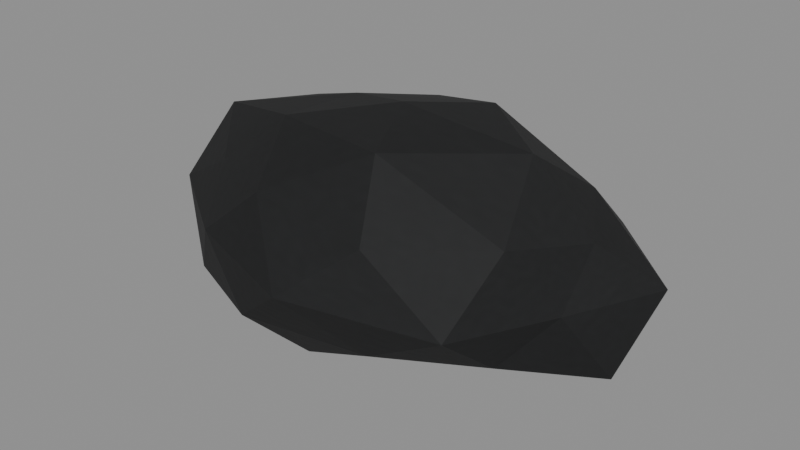 # Source: rock.blend  (saved by Blender 5.2.44; exported with 4.5.12 LTS)
import bpy
from mathutils import Matrix  # noqa: F401  (used for matrix-valued properties, if any)

bpy.ops.wm.read_factory_settings(use_empty=True)
scene = bpy.context.scene
scene.name = 'Scene'

# ---- collections
col_rock = bpy.data.collections.new('rock'); scene.collection.children.link(col_rock)

# ---- images (referenced by path relative to the original .blend; pixels are not part of the script)
import os
ASSET_DIR = os.environ.get("B2B_ASSET_DIR", "")  # directory of the original .blend (textures are referenced by path, not embedded)
HERE = os.path.dirname(os.path.abspath(__file__))  # packed textures are extracted next to this script under _unpacked/

def load_image(name, relpath, width, height, colorspace="sRGB"):
    """Load a texture the original file referenced (path relative to the .blend, or extracted next to this script)."""
    p = next((c for c in (os.path.join(HERE, relpath), os.path.join(ASSET_DIR, relpath)) if relpath and os.path.exists(c)), "")
    if p:
        img = bpy.data.images.load(p, check_existing=True)
        img.name = name
    else:  # same state as the original file: an image datablock whose file is absent (Cycles renders it pink)
        img = bpy.data.images.new(name, width, height)
        img.source = "FILE"
        img.filepath = "//" + (relpath or name)
    img.colorspace_settings.name = colorspace
    return img
img_road = load_image('road', '_unpacked/road.aff69f0a.png', 1024, 1024, 'sRGB')
img_road_normal = load_image('road_normal', '_unpacked/road_normal.092e585f.png', 1024, 1024, 'Non-Color')

# ---- materials (node trees are filled in below, after node groups)
mat_road = bpy.data.materials.new('road')
mat_road.diffuse_color = (0.1, 0.105, 0.11, 1.0)

# ---- material node trees
mat_road.use_nodes = True; mat_road.node_tree.nodes.clear()
_N = mat_road.node_tree.nodes; _L = mat_road.node_tree.links
n0 = _N.new('ShaderNodeBsdfPrincipled'); n0.name = 'Principled BSDF'; n0.location = (-200, 100)
n0.inputs[2].default_value = 0.8
n0.inputs[10].default_value = 0.005
n1 = _N.new('ShaderNodeOutputMaterial'); n1.name = 'Material Output'; n1.location = (200, 100)
n2 = _N.new('ShaderNodeTexImage'); n2.name = 'Image Texture'; n2.location = (0, 0)
n2.image = img_road
n3 = _N.new('ShaderNodeTexImage'); n3.name = 'Image Texture.001'; n3.location = (0, 0)
n3.image = img_road_normal
n4 = _N.new('ShaderNodeNormalMap'); n4.name = 'Normal Map'; n4.location = (0, 0)
n4.width = 160
n4.inputs[0].default_value = 0.65
_L.new(n0.outputs[0], n1.inputs[0])
_L.new(n2.outputs[0], n0.inputs[0])
_L.new(n3.outputs[0], n4.inputs[1])
_L.new(n4.outputs[0], n0.inputs[5])
n1.is_active_output = True

# ---- meshes
me_icosphere = bpy.data.meshes.new('Icosphere')
me_icosphere.from_pydata([(0.0, 0.0, -0.911), (0.6583, -0.4783, -0.4069), (-0.2917, -0.8978, -0.472), (-0.8614, 0.0, -0.4307), (-0.3107, 0.9563, -0.5028), (0.6259, 0.4548, -0.3869), (0.2776, -0.8545, 0.4492), (-0.6483, -0.471, 0.4007), (-0.7882, 0.5726, 0.4871), (0.2661, 0.8191, 0.4306), (0.8273, 0.0, 0.4137), (0.0, 0.0, 1.017), (-0.178, -0.5478, -0.932), (0.3675, -0.267, -0.7351), (0.2424, -0.7461, -0.4848), (0.9389, 0.0, -0.5803), (0.414, 0.3008, -0.8281), (-0.4658, 0.0, -0.7537), (-0.7649, -0.5557, -0.5843), (-0.1812, 0.5578, -0.9491), (-0.6711, 0.4876, -0.5127), (0.24, 0.7385, -0.4799), (0.8248, -0.268, 0.0), (1.009, 0.3277, 0.0), (0.0, -1.068, 0.0), (0.6226, -0.8569, 0.0), (-0.9954, -0.3234, 0.0), (-0.5616, -0.7729, 0.0), (-0.5511, 0.7585, 0.0), (-0.9655, 0.3137, 0.0), (0.6314, 0.8691, 0.0), (0.0, 0.987, 0.0), (0.6876, -0.4995, 0.5253), (-0.2537, -0.7807, 0.5073), (-0.9204, 0.0, 0.5689), (-0.294, 0.9047, 0.5879), (0.6428, 0.467, 0.4911), (0.1818, -0.5596, 0.952), (0.5675, 0.0, 0.9183), (-0.4122, -0.2995, 0.8244), (-0.3949, 0.2869, 0.7897), (0.1697, 0.5224, 0.8888)], [], [(0, 13, 12), (1, 13, 15), (0, 12, 17), (0, 17, 19), (0, 19, 16), (1, 15, 22), (2, 14, 24), (3, 18, 26), (4, 20, 28), (5, 21, 30), (1, 22, 25), (2, 24, 27), (3, 26, 29), (4, 28, 31), (5, 30, 23), (6, 32, 37), (7, 33, 39), (8, 34, 40), (9, 35, 41), (10, 36, 38), (38, 41, 11), (38, 36, 41), (36, 9, 41), (41, 40, 11), (41, 35, 40), (35, 8, 40), (40, 39, 11), (40, 34, 39), (34, 7, 39), (39, 37, 11), (39, 33, 37), (33, 6, 37), (37, 38, 11), (37, 32, 38), (32, 10, 38), (23, 36, 10), (23, 30, 36), (30, 9, 36), (31, 35, 9), (31, 28, 35), (28, 8, 35), (29, 34, 8), (29, 26, 34), (26, 7, 34), (27, 33, 7), (27, 24, 33), (24, 6, 33), (25, 32, 6), (25, 22, 32), (22, 10, 32), (30, 31, 9), (30, 21, 31), (21, 4, 31), (28, 29, 8), (28, 20, 29), (20, 3, 29), (26, 27, 7), (26, 18, 27), (18, 2, 27), (24, 25, 6), (24, 14, 25), (14, 1, 25), (22, 23, 10), (22, 15, 23), (15, 5, 23), (16, 21, 5), (16, 19, 21), (19, 4, 21), (19, 20, 4), (19, 17, 20), (17, 3, 20), (17, 18, 3), (17, 12, 18), (12, 2, 18), (15, 16, 5), (15, 13, 16), (13, 0, 16), (12, 14, 2), (12, 13, 14), (13, 1, 14)])
_uv = me_icosphere.uv_layers.new(name='UVMap')
_uv.uv.foreach_set('vector', [0.1818, 0.0, 0.2273, 0.07873, 0.1364, 0.07873, 0.2727, 0.1575, 0.3182, 0.07873, 0.3636, 0.1575, 0.9091, 0.0, 0.9545, 0.07873, 0.8636, 0.07873, 0.7273, 0.0, 0.7727, 0.07873, 0.6818, 0.07873, 0.5455, 0.0, 0.5909, 0.07873, 0.5, 0.07873, 0.2727, 0.1575, 0.3636, 0.1575, 0.3182, 0.2362, 0.09091, 0.1575, 0.1818, 0.1575, 0.1364, 0.2362, 0.8182, 0.1575, 0.9091, 0.1575, 0.8636, 0.2362, 0.6364, 0.1575, 0.7273, 0.1575, 0.6818, 0.2362, 0.4545, 0.1575, 0.5455, 0.1575, 0.5, 0.2362, 0.2727, 0.1575, 0.3182, 0.2362, 0.2273, 0.2362, 0.09091, 0.1575, 0.1364, 0.2362, 0.04546, 0.2362, 0.8182, 0.1575, 0.8636, 0.2362, 0.7727, 0.2362, 0.6364, 0.1575, 0.6818, 0.2362, 0.5909, 0.2362, 0.4545, 0.1575, 0.5, 0.2362, 0.4091, 0.2362, 0.1818, 0.3149, 0.2727, 0.3149, 0.2273, 0.3937, 0.0, 0.3149, 0.09091, 0.3149, 0.04546, 0.3937, 0.7273, 0.3149, 0.8182, 0.3149, 0.7727, 0.3937, 0.5455, 0.3149, 0.6364, 0.3149, 0.5909, 0.3937, 0.3636, 0.3149, 0.4545, 0.3149, 0.4091, 0.3937, 0.4091, 0.3937, 0.5, 0.3937, 0.4545, 0.4724, 0.4091, 0.3937, 0.4545, 0.3149, 0.5, 0.3937, 0.4545, 0.3149, 0.5455, 0.3149, 0.5, 0.3937, 0.5909, 0.3937, 0.6818, 0.3937, 0.6364, 0.4724, 0.5909, 0.3937, 0.6364, 0.3149, 0.6818, 0.3937, 0.6364, 0.3149, 0.7273, 0.3149, 0.6818, 0.3937, 0.7727, 0.3937, 0.8636, 0.3937, 0.8182, 0.4724, 0.7727, 0.3937, 0.8182, 0.3149, 0.8636, 0.3937, 0.8182, 0.3149, 0.9091, 0.3149, 0.8636, 0.3937, 0.04546, 0.3937, 0.1364, 0.3937, 0.09091, 0.4724, 0.04546, 0.3937, 0.09091, 0.3149, 0.1364, 0.3937, 0.09091, 0.3149, 0.1818, 0.3149, 0.1364, 0.3937, 0.2273, 0.3937, 0.3182, 0.3937, 0.2727, 0.4724, 0.2273, 0.3937, 0.2727, 0.3149, 0.3182, 0.3937, 0.2727, 0.3149, 0.3636, 0.3149, 0.3182, 0.3937, 0.4091, 0.2362, 0.4545, 0.3149, 0.3636, 0.3149, 0.4091, 0.2362, 0.5, 0.2362, 0.4545, 0.3149, 0.5, 0.2362, 0.5455, 0.3149, 0.4545, 0.3149, 0.5909, 0.2362, 0.6364, 0.3149, 0.5455, 0.3149, 0.5909, 0.2362, 0.6818, 0.2362, 0.6364, 0.3149, 0.6818, 0.2362, 0.7273, 0.3149, 0.6364, 0.3149, 0.7727, 0.2362, 0.8182, 0.3149, 0.7273, 0.3149, 0.7727, 0.2362, 0.8636, 0.2362, 0.8182, 0.3149, 0.8636, 0.2362, 0.9091, 0.3149, 0.8182, 0.3149, 0.04546, 0.2362, 0.09091, 0.3149, 0.0, 0.3149, 0.04546, 0.2362, 0.1364, 0.2362, 0.09091, 0.3149, 0.1364, 0.2362, 0.1818, 0.3149, 0.09091, 0.3149, 0.2273, 0.2362, 0.2727, 0.3149, 0.1818, 0.3149, 0.2273, 0.2362, 0.3182, 0.2362, 0.2727, 0.3149, 0.3182, 0.2362, 0.3636, 0.3149, 0.2727, 0.3149, 0.5, 0.2362, 0.5909, 0.2362, 0.5455, 0.3149, 0.5, 0.2362, 0.5455, 0.1575, 0.5909, 0.2362, 0.5455, 0.1575, 0.6364, 0.1575, 0.5909, 0.2362, 0.6818, 0.2362, 0.7727, 0.2362, 0.7273, 0.3149, 0.6818, 0.2362, 0.7273, 0.1575, 0.7727, 0.2362, 0.7273, 0.1575, 0.8182, 0.1575, 0.7727, 0.2362, 0.8636, 0.2362, 0.9545, 0.2362, 0.9091, 0.3149, 0.8636, 0.2362, 0.9091, 0.1575, 0.9545, 0.2362, 0.9091, 0.1575, 1.0, 0.1575, 0.9545, 0.2362, 0.1364, 0.2362, 0.2273, 0.2362, 0.1818, 0.3149, 0.1364, 0.2362, 0.1818, 0.1575, 0.2273, 0.2362, 0.1818, 0.1575, 0.2727, 0.1575, 0.2273, 0.2362, 0.3182, 0.2362, 0.4091, 0.2362, 0.3636, 0.3149, 0.3182, 0.2362, 0.3636, 0.1575, 0.4091, 0.2362, 0.3636, 0.1575, 0.4545, 0.1575, 0.4091, 0.2362, 0.5, 0.07873, 0.5455, 0.1575, 0.4545, 0.1575, 0.5, 0.07873, 0.5909, 0.07873, 0.5455, 0.1575, 0.5909, 0.07873, 0.6364, 0.1575, 0.5455, 0.1575, 0.6818, 0.07873, 0.7273, 0.1575, 0.6364, 0.1575, 0.6818, 0.07873, 0.7727, 0.07873, 0.7273, 0.1575, 0.7727, 0.07873, 0.8182, 0.1575, 0.7273, 0.1575, 0.8636, 0.07873, 0.9091, 0.1575, 0.8182, 0.1575, 0.8636, 0.07873, 0.9545, 0.07873, 0.9091, 0.1575, 0.9545, 0.07873, 1.0, 0.1575, 0.9091, 0.1575, 0.3636, 0.1575, 0.4091, 0.07873, 0.4545, 0.1575, 0.3636, 0.1575, 0.3182, 0.07873, 0.4091, 0.07873, 0.3182, 0.07873, 0.3636, 0.0, 0.4091, 0.07873, 0.1364, 0.07873, 0.1818, 0.1575, 0.09091, 0.1575, 0.1364, 0.07873, 0.2273, 0.07873, 0.1818, 0.1575, 0.2273, 0.07873, 0.2727, 0.1575, 0.1818, 0.1575])
me_icosphere.materials.append(mat_road)
me_icosphere.update()

# ---- objects
ob_rock = bpy.data.objects.new('rock', None)
ob_rock_1 = bpy.data.objects.new('Rock', me_icosphere)

# ---- transforms, parenting, visibility, modifiers, constraints
ob_rock.location = (0.0, 0.0, 0.0)
ob_rock_1.parent = ob_rock
ob_rock_1.location = (0.0, 0.0, 0.45)
ob_rock_1.scale = (1.3, 0.85, 0.65)

# ---- collection membership
col_rock.objects.link(ob_rock)
col_rock.objects.link(ob_rock_1)

# ---- scene / render settings (as saved in the file)
scene.frame_start = 1; scene.frame_end = 250; scene.frame_set(1)
scene.render.engine = 'BLENDER_EEVEE_NEXT'
scene.render.bake_bias = 0.0
scene.render.bake_samples = 0
scene.render.compositor_device = 'GPU'
scene.eevee.use_volume_custom_range = False
scene.eevee.fast_gi_thickness_near = 0.1
scene.eevee.fast_gi_thickness_far = 0.0
scene.eevee.ray_tracing_options.screen_trace_thickness = 0.1
bpy.context.view_layer.update()

# ---- added for rendering (the .blend has no active camera and no usable light): camera, sun + grey world if the file has none
cam_auto = bpy.data.cameras.new('AutoCamera')
cam_auto.lens = 50.0
cam_auto.sensor_width = 36.0
cam_auto.clip_end = 1000.0
ob_auto_camera = bpy.data.objects.new('AutoCamera', cam_auto)
scene.collection.objects.link(ob_auto_camera)
ob_auto_camera.location = (3.14251, -3.79523, 2.97936)
ob_auto_camera.rotation_euler = (1.09748, -7.21219e-08, 0.694738)
scene.camera = ob_auto_camera
light_auto_sun = bpy.data.lights.new('AutoSun', 'SUN')
light_auto_sun.energy = 3.0
light_auto_sun.angle = 0.0523599
ob_auto_sun = bpy.data.objects.new('AutoSun', light_auto_sun)
scene.collection.objects.link(ob_auto_sun)
ob_auto_sun.rotation_euler = (0.872665, 0.174533, 0.523599)
if scene.world is None:
    world_auto = bpy.data.worlds.new('AutoWorld')
    world_auto.color = (0.3, 0.3, 0.3)
    scene.world = world_auto
bpy.context.view_layer.update()
